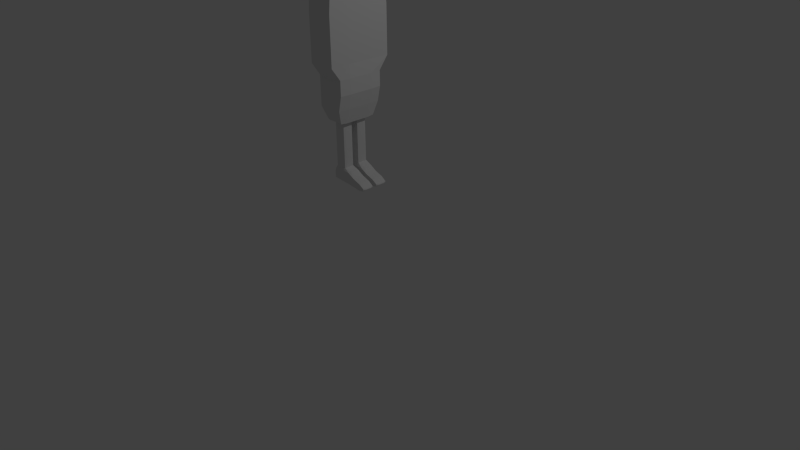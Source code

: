 # Source: hanging_man_rope.blend  (saved by Blender 2.76.0; exported with 4.5.12 LTS)
import bpy
from mathutils import Matrix  # noqa: F401  (used for matrix-valued properties, if any)

bpy.ops.wm.read_factory_settings(use_empty=True)
scene = bpy.context.scene
scene.name = 'Scene'

# ---- collections
col_collection_1 = bpy.data.collections.new('Collection 1'); scene.collection.children.link(col_collection_1)

# ---- materials (node trees are filled in below, after node groups)
mat_material = bpy.data.materials.new('Material')
mat_material.alpha_threshold = 0.0
mat_material.use_transparent_shadow = False
mat_material.roughness = 0.5
mat_material.line_color = (0.0, 0.0, 0.0, 1.0)

# ---- material node trees

# ---- world
world_world = bpy.data.worlds.new('World'); scene.world = world_world
world_world.color = (0.05088, 0.05088, 0.05088)
world_world.use_sun_shadow = False
world_world.sun_shadow_jitter_overblur = 0.0
world_world.cycles.sampling_method = 'MANUAL'
world_world.cycles.sample_map_resolution = 256

# ---- cameras
cam_camera = bpy.data.cameras.new('Camera')
cam_camera.clip_end = 100.0
cam_camera.lens = 35.0
cam_camera.sensor_width = 32.0
cam_camera.sensor_height = 18.0
cam_camera.ortho_scale = 7.314
cam_camera.dof.focus_distance = 0.0
cam_camera.dof.aperture_fstop = 128.0

# ---- lights
light_lamp = bpy.data.lights.new('Lamp', 'POINT')
light_lamp.transmission_factor = 0.0
light_lamp.cutoff_distance = 30.0
light_lamp.energy = 100.0
light_lamp.shadow_buffer_clip_start = 1.001
light_lamp.shadow_soft_size = 0.1
light_lamp.shadow_maximum_resolution = 0.006
light_lamp.use_absolute_resolution = True
light_lamp.cycles.use_multiple_importance_sampling = False

# ---- meshes
me_cube_002 = bpy.data.meshes.new('Cube.002')
me_cube_002.from_pydata([(0.2566, -0.4257, -1.468), (0.2566, -0.5737, -1.468), (0.03386, -0.5728, -1.461), (0.03386, -0.4267, -1.461), (0.2223, -0.4402, -0.5737), (0.2223, -0.5593, -0.5737), (0.05915, -0.5593, -0.5737), (0.05915, -0.4402, -0.5737), (0.4916, -0.4283, -1.627), (0.4916, -0.5711, -1.627), (0.5044, -0.5711, -1.594), (0.5044, -0.4283, -1.594), (0.02062, -0.4283, -1.587), (0.02062, -0.5711, -1.587), (0.2567, -0.5728, -1.606), (0.2567, -0.4267, -1.606), (0.2566, -0.2258, -1.468), (0.2566, -0.3738, -1.468), (0.03386, -0.3728, -1.461), (0.03386, -0.2268, -1.461), (0.1841, -0.241, -0.7187), (0.1841, -0.3586, -0.7187), (0.04798, -0.3586, -0.7187), (0.04798, -0.241, -0.7187), (0.4916, -0.2284, -1.627), (0.4916, -0.3712, -1.627), (0.5044, -0.3712, -1.594), (0.5044, -0.2284, -1.594), (0.02062, -0.2284, -1.587), (0.02062, -0.3712, -1.587), (0.2567, -0.3728, -1.606), (0.2567, -0.2268, -1.606), (0.2642, -0.4997, -1.46), (0.1407, -0.4218, -1.461), (0.1821, -0.4388, -1.154), (0.1407, -0.5776, -1.461), (0.1821, -0.5607, -1.154), (0.02674, -0.4997, -1.461), (0.04999, -0.5607, -1.154), (0.04999, -0.4388, -1.154), (0.2242, -0.4997, -0.5622), (0.1407, -0.4388, -0.5622), (0.1407, -0.5607, -0.5622), (0.0573, -0.4997, -0.5622), (0.4945, -0.4997, -1.628), (0.5011, -0.4267, -1.615), (0.5011, -0.5728, -1.615), (0.5077, -0.4997, -1.594), (0.01825, -0.5728, -1.544), (0.2569, -0.5776, -1.556), (0.01825, -0.4267, -1.544), (0.2569, -0.4218, -1.556), (0.01825, -0.4997, -1.588), (0.1407, -0.5728, -1.598), (0.1407, -0.4267, -1.598), (0.2567, -0.4997, -1.611), (0.3586, -0.4267, -1.62), (0.3586, -0.5728, -1.62), (0.3654, -0.4267, -1.525), (0.3654, -0.5728, -1.525), (0.2642, -0.2998, -1.46), (0.1407, -0.2219, -1.461), (0.1856, -0.2397, -1.171), (0.1407, -0.3777, -1.461), (0.1856, -0.3599, -1.171), (0.02674, -0.2998, -1.461), (0.04643, -0.3599, -1.171), (0.04643, -0.2397, -1.171), (0.1856, -0.2998, -0.7085), (0.116, -0.2397, -0.7085), (0.116, -0.3599, -0.7085), (0.04643, -0.2998, -0.7085), (0.4945, -0.2998, -1.628), (0.5011, -0.2268, -1.615), (0.5011, -0.3728, -1.615), (0.5077, -0.2998, -1.594), (0.01825, -0.3728, -1.544), (0.2569, -0.3777, -1.556), (0.01825, -0.2268, -1.544), (0.2569, -0.2219, -1.556), (0.01825, -0.2998, -1.588), (0.1407, -0.3728, -1.598), (0.1407, -0.2268, -1.598), (0.2567, -0.2998, -1.611), (0.3586, -0.2268, -1.62), (0.3586, -0.3728, -1.62), (0.3654, -0.2268, -1.525), (0.3654, -0.3728, -1.525), (0.3656, -0.2998, -1.522), (0.362, -0.3777, -1.582), (0.1407, -0.3777, -1.551), (0.3584, -0.2998, -1.623), (0.01112, -0.2998, -1.544), (0.362, -0.2219, -1.582), (0.1407, -0.2998, -1.602), (0.5104, -0.2998, -1.617), (0.116, -0.2357, -1.171), (0.04179, -0.2998, -1.171), (0.116, -0.3639, -1.171), (0.1903, -0.2998, -1.171), (0.1407, -0.2998, -0.6029), (0.1407, -0.2219, -1.551), (0.3656, -0.4997, -1.522), (0.362, -0.5776, -1.582), (0.1407, -0.5776, -1.551), (0.3584, -0.4997, -1.623), (0.01112, -0.4997, -1.544), (0.362, -0.4218, -1.582), (0.1407, -0.4997, -1.602), (0.5104, -0.4997, -1.617), (0.116, -0.4348, -1.154), (0.04559, -0.4997, -1.154), (0.116, -0.5647, -1.154), (0.1865, -0.4997, -1.154), (0.1407, -0.4997, -0.5277), (0.1407, -0.4218, -1.551), (0.2642, -0.5387, -1.46), (0.08374, -0.4218, -1.461), (0.1821, -0.4388, -0.8781), (0.08374, -0.5776, -1.461), (0.1821, -0.5607, -0.8781), (0.02674, -0.4608, -1.461), (0.04999, -0.5607, -0.8781), (0.04999, -0.4388, -0.8781), (0.2242, -0.5322, -0.5622), (0.09624, -0.4388, -0.5622), (0.09624, -0.5607, -0.5622), (0.0573, -0.4673, -0.5622), (0.4945, -0.5387, -1.628), (0.4976, -0.4267, -1.618), (0.4976, -0.5728, -1.618), (0.5077, -0.5387, -1.594), (0.01825, -0.5728, -1.511), (0.2568, -0.5776, -1.575), (0.01825, -0.4267, -1.511), (0.2568, -0.4218, -1.575), (0.01825, -0.4608, -1.588), (0.06812, -0.5728, -1.591), (0.06812, -0.4267, -1.591), (0.2567, -0.5387, -1.611), (0.4311, -0.4267, -1.633), (0.3272, -0.5728, -1.618), (0.4413, -0.4267, -1.552), (0.3306, -0.5728, -1.511), (0.2642, -0.3387, -1.46), (0.08374, -0.2219, -1.461), (0.1856, -0.2397, -0.9241), (0.08374, -0.3777, -1.461), (0.1856, -0.3599, -0.9241), (0.02674, -0.2609, -1.461), (0.04643, -0.3599, -0.9241), (0.04643, -0.2397, -0.9241), (0.1856, -0.3318, -0.7085), (0.07891, -0.2397, -0.7085), (0.07891, -0.3599, -0.7085), (0.04643, -0.2678, -0.7085), (0.4945, -0.3387, -1.628), (0.4976, -0.2268, -1.618), (0.4976, -0.3728, -1.618), (0.5077, -0.3387, -1.594), (0.01825, -0.3728, -1.511), (0.2568, -0.3777, -1.575), (0.01825, -0.2268, -1.511), (0.2568, -0.2219, -1.575), (0.01825, -0.2609, -1.588), (0.06812, -0.3728, -1.591), (0.06812, -0.2268, -1.591), (0.2567, -0.3387, -1.611), (0.4311, -0.2268, -1.633), (0.3272, -0.3728, -1.618), (0.4413, -0.2268, -1.552), (0.3306, -0.3728, -1.511), (0.2642, -0.4608, -1.46), (0.1977, -0.4218, -1.461), (0.1821, -0.4388, -1.429), (0.1977, -0.5776, -1.461), (0.1821, -0.5607, -1.429), (0.02674, -0.5387, -1.461), (0.04999, -0.5607, -1.429), (0.04999, -0.4388, -1.429), (0.2242, -0.4673, -0.5622), (0.1852, -0.4388, -0.5622), (0.1852, -0.5607, -0.5622), (0.0573, -0.5322, -0.5622), (0.4945, -0.4608, -1.628), (0.5046, -0.4267, -1.604), (0.5046, -0.5728, -1.604), (0.5077, -0.4608, -1.594), (0.01825, -0.5728, -1.559), (0.257, -0.5776, -1.52), (0.01825, -0.4267, -1.559), (0.257, -0.4218, -1.52), (0.01825, -0.5387, -1.588), (0.1977, -0.5728, -1.602), (0.1977, -0.4267, -1.602), (0.2567, -0.4608, -1.611), (0.3272, -0.4267, -1.618), (0.4311, -0.5728, -1.633), (0.3306, -0.4267, -1.511), (0.4413, -0.5728, -1.552), (0.2642, -0.2609, -1.46), (0.1977, -0.2219, -1.461), (0.1856, -0.2397, -1.417), (0.1977, -0.3777, -1.461), (0.1856, -0.3599, -1.417), (0.02674, -0.3387, -1.461), (0.04643, -0.3599, -1.417), (0.04643, -0.2397, -1.417), (0.1856, -0.2678, -0.7085), (0.1531, -0.2397, -0.7085), (0.1531, -0.3599, -0.7085), (0.04643, -0.3318, -0.7085), (0.4945, -0.2609, -1.628), (0.5046, -0.2268, -1.604), (0.5046, -0.3728, -1.604), (0.5077, -0.2609, -1.594), (0.01825, -0.3728, -1.559), (0.257, -0.3777, -1.52), (0.01825, -0.2268, -1.559), (0.257, -0.2219, -1.52), (0.01825, -0.3387, -1.588), (0.1977, -0.3728, -1.602), (0.1977, -0.2268, -1.602), (0.2567, -0.2609, -1.611), (0.3272, -0.2268, -1.618), (0.4311, -0.3728, -1.633), (0.3306, -0.2268, -1.511), (0.4413, -0.3728, -1.552), (0.4416, -0.2998, -1.548), (0.3307, -0.2998, -1.507), (0.3656, -0.2609, -1.522), (0.3656, -0.3387, -1.522), (0.4362, -0.3777, -1.602), (0.3289, -0.3777, -1.574), (0.3638, -0.3777, -1.552), (0.3602, -0.3777, -1.593), (0.1407, -0.3777, -1.567), (0.1407, -0.3777, -1.515), (0.1977, -0.3777, -1.552), (0.06812, -0.3777, -1.546), (0.4307, -0.2998, -1.636), (0.3271, -0.2998, -1.623), (0.3584, -0.3387, -1.623), (0.3584, -0.2609, -1.623), (0.01112, -0.2998, -1.559), (0.01112, -0.2998, -1.51), (0.01112, -0.3387, -1.544), (0.01112, -0.2609, -1.544), (0.4362, -0.2219, -1.602), (0.3289, -0.2219, -1.574), (0.3602, -0.2219, -1.593), (0.3638, -0.2219, -1.552), (0.06812, -0.2998, -1.596), (0.1977, -0.2998, -1.606), (0.1407, -0.2609, -1.602), (0.1407, -0.3387, -1.602), (0.5067, -0.2998, -1.619), (0.514, -0.2998, -1.606), (0.5104, -0.2609, -1.617), (0.5104, -0.3387, -1.617), (0.07891, -0.2357, -1.171), (0.1531, -0.2357, -1.171), (0.116, -0.2357, -0.9241), (0.116, -0.2357, -1.417), (0.04179, -0.2678, -1.171), (0.04179, -0.3318, -1.171), (0.04179, -0.2998, -1.417), (0.04179, -0.2998, -0.9241), (0.07891, -0.3639, -1.171), (0.1531, -0.3639, -1.171), (0.116, -0.3639, -1.417), (0.116, -0.3639, -0.9241), (0.1903, -0.3318, -1.171), (0.1903, -0.2678, -1.171), (0.1903, -0.2998, -1.417), (0.1903, -0.2998, -0.9241), (0.116, -0.3318, -0.6777), (0.1407, -0.2678, -0.6029), (0.1876, -0.2998, -0.6029), (0.07891, -0.2998, -0.6777), (0.1407, -0.2219, -1.567), (0.1407, -0.2219, -1.515), (0.06812, -0.2219, -1.546), (0.1977, -0.2219, -1.552), (0.4416, -0.4997, -1.548), (0.3307, -0.4997, -1.507), (0.3656, -0.4608, -1.522), (0.3656, -0.5387, -1.522), (0.4362, -0.5776, -1.602), (0.3289, -0.5776, -1.574), (0.3638, -0.5776, -1.552), (0.3602, -0.5776, -1.593), (0.1407, -0.5776, -1.567), (0.1407, -0.5776, -1.515), (0.1977, -0.5776, -1.552), (0.06812, -0.5776, -1.546), (0.4307, -0.4997, -1.636), (0.3271, -0.4997, -1.623), (0.3584, -0.5387, -1.623), (0.3584, -0.4608, -1.623), (0.01112, -0.4997, -1.559), (0.01112, -0.4997, -1.51), (0.01112, -0.5387, -1.544), (0.01112, -0.4608, -1.544), (0.4362, -0.4218, -1.602), (0.3289, -0.4218, -1.574), (0.3602, -0.4218, -1.593), (0.3638, -0.4218, -1.552), (0.06812, -0.4997, -1.596), (0.1977, -0.4997, -1.606), (0.1407, -0.4608, -1.602), (0.1407, -0.5387, -1.602), (0.5067, -0.4997, -1.619), (0.514, -0.4997, -1.606), (0.5104, -0.4608, -1.617), (0.5104, -0.5387, -1.617), (0.08081, -0.4348, -1.154), (0.1512, -0.4348, -1.154), (0.116, -0.4348, -0.8781), (0.116, -0.4348, -1.429), (0.04559, -0.4673, -1.154), (0.04559, -0.5322, -1.154), (0.04559, -0.4997, -1.429), (0.04559, -0.4997, -0.8781), (0.08081, -0.5647, -1.154), (0.1512, -0.5647, -1.154), (0.116, -0.5647, -1.429), (0.116, -0.5647, -0.8781), (0.1865, -0.5322, -1.154), (0.1865, -0.4673, -1.154), (0.1865, -0.4997, -1.429), (0.1865, -0.4997, -0.8781), (0.1407, -0.5322, -0.5277), (0.1407, -0.4673, -0.5277), (0.1852, -0.4997, -0.5277), (0.09624, -0.4997, -0.5277), (0.1407, -0.4218, -1.567), (0.1407, -0.4218, -1.515), (0.06812, -0.4218, -1.546), (0.1977, -0.4218, -1.552), (0.1977, -0.4218, -1.516), (0.06812, -0.4218, -1.511), (0.06812, -0.4218, -1.561), (0.09624, -0.4673, -0.5277), (0.1852, -0.4673, -0.5277), (0.1852, -0.5322, -0.5277), (0.1865, -0.4673, -0.8781), (0.1865, -0.4673, -1.429), (0.1865, -0.5322, -1.429), (0.1512, -0.5647, -0.8781), (0.1512, -0.5647, -1.429), (0.08081, -0.5647, -1.429), (0.04559, -0.5322, -0.8781), (0.04559, -0.5322, -1.429), (0.04559, -0.4673, -1.429), (0.1512, -0.4348, -1.429), (0.1512, -0.4348, -0.8781), (0.08081, -0.4348, -0.8781), (0.514, -0.5387, -1.606), (0.514, -0.4608, -1.606), (0.5067, -0.4608, -1.619), (0.1977, -0.5387, -1.606), (0.1977, -0.4608, -1.606), (0.06812, -0.4608, -1.596), (0.3298, -0.4218, -1.541), (0.328, -0.4218, -1.589), (0.4334, -0.4218, -1.61), (0.01112, -0.4608, -1.51), (0.01112, -0.5387, -1.51), (0.01112, -0.5387, -1.559), (0.3271, -0.4608, -1.623), (0.3271, -0.5387, -1.623), (0.4307, -0.5387, -1.636), (0.06812, -0.5776, -1.511), (0.1977, -0.5776, -1.516), (0.1977, -0.5776, -1.57), (0.328, -0.5776, -1.589), (0.3298, -0.5776, -1.541), (0.4389, -0.5776, -1.575), (0.3307, -0.5387, -1.507), (0.3307, -0.4608, -1.507), (0.4416, -0.4608, -1.548), (0.1977, -0.2219, -1.516), (0.06812, -0.2219, -1.511), (0.06812, -0.2219, -1.561), (0.07891, -0.2678, -0.6777), (0.1876, -0.2678, -0.6029), (0.1531, -0.3318, -0.6777), (0.1903, -0.2678, -0.9241), (0.1903, -0.2678, -1.417), (0.1903, -0.3318, -1.417), (0.1531, -0.3639, -0.9241), (0.1531, -0.3639, -1.417), (0.07891, -0.3639, -1.417), (0.04179, -0.3318, -0.9241), (0.04179, -0.3318, -1.417), (0.04179, -0.2678, -1.417), (0.1531, -0.2357, -1.417), (0.1531, -0.2357, -0.9241), (0.07891, -0.2357, -0.9241), (0.514, -0.3387, -1.606), (0.514, -0.2609, -1.606), (0.5067, -0.2609, -1.619), (0.1977, -0.3387, -1.606), (0.1977, -0.2609, -1.606), (0.06812, -0.2609, -1.596), (0.3298, -0.2219, -1.541), (0.328, -0.2219, -1.589), (0.4334, -0.2219, -1.61), (0.01112, -0.2609, -1.51), (0.01112, -0.3387, -1.51), (0.01112, -0.3387, -1.559), (0.3271, -0.2609, -1.623), (0.3271, -0.3387, -1.623), (0.4307, -0.3387, -1.636), (0.06812, -0.3777, -1.511), (0.1977, -0.3777, -1.516), (0.1977, -0.3777, -1.57), (0.328, -0.3777, -1.589), (0.3298, -0.3777, -1.541), (0.4389, -0.3777, -1.575), (0.3307, -0.3387, -1.507), (0.3307, -0.2609, -1.507), (0.4416, -0.2609, -1.548), (0.4416, -0.3387, -1.548), (0.4334, -0.3777, -1.61), (0.06812, -0.3777, -1.561), (0.4307, -0.2609, -1.636), (0.01112, -0.2609, -1.559), (0.4389, -0.2219, -1.575), (0.06812, -0.3387, -1.596), (0.5067, -0.3387, -1.619), (0.07891, -0.2357, -1.417), (0.04179, -0.2678, -0.9241), (0.07891, -0.3639, -0.9241), (0.1903, -0.3318, -0.9241), (0.07891, -0.3318, -0.6777), (0.1977, -0.2219, -1.57), (0.4416, -0.5387, -1.548), (0.4334, -0.5776, -1.61), (0.06812, -0.5776, -1.561), (0.4307, -0.4608, -1.636), (0.01112, -0.4608, -1.559), (0.4389, -0.4218, -1.575), (0.06812, -0.5387, -1.596), (0.5067, -0.5387, -1.619), (0.08081, -0.4348, -1.429), (0.04559, -0.4673, -0.8781), (0.08081, -0.5647, -0.8781), (0.1865, -0.5322, -0.8781), (0.09624, -0.5322, -0.5277), (0.1977, -0.4218, -1.57)], [], [(451, 135, 15, 194), (450, 183, 6, 126), (449, 124, 5, 120), (448, 126, 6, 122), (447, 127, 7, 123), (446, 117, 3, 179), (445, 130, 9, 128), (444, 137, 13, 192), (443, 142, 11, 185), (442, 190, 12, 136), (441, 140, 8, 184), (440, 188, 13, 137), (439, 197, 9, 130), (438, 199, 10, 131), (437, 163, 31, 222), (436, 211, 22, 154), (435, 152, 21, 148), (434, 154, 22, 150), (433, 155, 23, 151), (432, 145, 19, 207), (431, 158, 25, 156), (430, 165, 29, 220), (429, 170, 27, 213), (428, 218, 28, 164), (427, 168, 24, 212), (426, 216, 29, 165), (425, 225, 25, 158), (424, 227, 26, 159), (423, 228, 75, 215), (422, 229, 88, 230), (421, 171, 87, 231), (420, 232, 74, 214), (419, 233, 89, 234), (418, 169, 85, 235), (417, 236, 81, 221), (416, 237, 90, 238), (415, 160, 76, 239), (414, 240, 72, 156), (413, 241, 91, 242), (412, 224, 84, 243), (411, 244, 80, 220), (410, 245, 92, 246), (409, 162, 78, 247), (408, 248, 73, 157), (407, 249, 93, 250), (406, 226, 86, 251), (405, 252, 80, 164), (404, 253, 94, 254), (403, 221, 81, 255), (402, 256, 72, 212), (401, 257, 95, 258), (400, 214, 74, 259), (399, 260, 67, 151), (398, 261, 96, 262), (397, 201, 61, 263), (396, 264, 67, 207), (395, 265, 97, 266), (394, 211, 71, 267), (393, 268, 66, 206), (392, 269, 98, 270), (391, 210, 70, 271), (390, 272, 64, 204), (389, 273, 99, 274), (388, 208, 68, 275), (387, 276, 70, 210), (386, 277, 100, 278), (385, 155, 71, 279), (384, 280, 82, 166), (383, 281, 101, 282), (382, 219, 79, 283), (381, 284, 47, 187), (380, 285, 102, 286), (379, 143, 59, 287), (378, 288, 46, 186), (377, 289, 103, 290), (376, 141, 57, 291), (375, 292, 53, 193), (374, 293, 104, 294), (373, 132, 48, 295), (372, 296, 44, 128), (371, 297, 105, 298), (370, 196, 56, 299), (369, 300, 52, 192), (368, 301, 106, 302), (367, 134, 50, 303), (366, 304, 45, 129), (365, 305, 107, 306), (364, 198, 58, 307), (363, 308, 52, 136), (362, 309, 108, 310), (361, 193, 53, 311), (360, 312, 44, 184), (359, 313, 109, 314), (358, 186, 46, 315), (357, 316, 39, 123), (356, 317, 110, 318), (355, 173, 33, 319), (354, 320, 39, 179), (353, 321, 111, 322), (352, 183, 43, 323), (351, 324, 38, 178), (350, 325, 112, 326), (349, 182, 42, 327), (348, 328, 36, 176), (347, 329, 113, 330), (346, 180, 40, 331), (345, 332, 42, 182), (344, 333, 114, 334), (343, 127, 43, 335), (342, 336, 54, 138), (341, 337, 115, 338), (340, 191, 51, 339), (337, 340, 339, 115), (33, 173, 340, 337), (173, 0, 191, 340), (134, 341, 338, 50), (3, 117, 341, 134), (117, 33, 337, 341), (190, 342, 138, 12), (50, 338, 342, 190), (338, 115, 336, 342), (333, 343, 335, 114), (41, 125, 343, 333), (125, 7, 127, 343), (180, 344, 334, 40), (4, 181, 344, 180), (181, 41, 333, 344), (124, 345, 182, 5), (40, 334, 345, 124), (334, 114, 332, 345), (329, 346, 331, 113), (34, 118, 346, 329), (118, 4, 180, 346), (172, 347, 330, 32), (0, 174, 347, 172), (174, 34, 329, 347), (116, 348, 176, 1), (32, 330, 348, 116), (330, 113, 328, 348), (325, 349, 327, 112), (36, 120, 349, 325), (120, 5, 182, 349), (175, 350, 326, 35), (1, 176, 350, 175), (176, 36, 325, 350), (119, 351, 178, 2), (35, 326, 351, 119), (326, 112, 324, 351), (321, 352, 323, 111), (38, 122, 352, 321), (122, 6, 183, 352), (177, 353, 322, 37), (2, 178, 353, 177), (178, 38, 321, 353), (121, 354, 179, 3), (37, 322, 354, 121), (322, 111, 320, 354), (317, 355, 319, 110), (34, 174, 355, 317), (174, 0, 173, 355), (181, 356, 318, 41), (4, 118, 356, 181), (118, 34, 317, 356), (125, 357, 123, 7), (41, 318, 357, 125), (318, 110, 316, 357), (313, 358, 315, 109), (47, 131, 358, 313), (131, 10, 186, 358), (185, 359, 314, 45), (11, 187, 359, 185), (187, 47, 313, 359), (129, 360, 184, 8), (45, 314, 360, 129), (314, 109, 312, 360), (309, 361, 311, 108), (55, 139, 361, 309), (139, 14, 193, 361), (194, 362, 310, 54), (15, 195, 362, 194), (195, 55, 309, 362), (138, 363, 136, 12), (54, 310, 363, 138), (310, 108, 308, 363), (305, 364, 307, 107), (51, 191, 364, 305), (191, 0, 198, 364), (196, 365, 306, 56), (15, 135, 365, 196), (135, 51, 305, 365), (140, 366, 129, 8), (56, 306, 366, 140), (306, 107, 304, 366), (301, 367, 303, 106), (37, 121, 367, 301), (121, 3, 134, 367), (132, 368, 302, 48), (2, 177, 368, 132), (177, 37, 301, 368), (188, 369, 192, 13), (48, 302, 369, 188), (302, 106, 300, 369), (297, 370, 299, 105), (55, 195, 370, 297), (195, 15, 196, 370), (141, 371, 298, 57), (14, 139, 371, 141), (139, 55, 297, 371), (197, 372, 128, 9), (57, 298, 372, 197), (298, 105, 296, 372), (293, 373, 295, 104), (35, 119, 373, 293), (119, 2, 132, 373), (189, 374, 294, 49), (1, 175, 374, 189), (175, 35, 293, 374), (133, 375, 193, 14), (49, 294, 375, 133), (294, 104, 292, 375), (289, 376, 291, 103), (49, 133, 376, 289), (133, 14, 141, 376), (143, 377, 290, 59), (1, 189, 377, 143), (189, 49, 289, 377), (199, 378, 186, 10), (59, 290, 378, 199), (290, 103, 288, 378), (285, 379, 287, 102), (32, 116, 379, 285), (116, 1, 143, 379), (198, 380, 286, 58), (0, 172, 380, 198), (172, 32, 285, 380), (142, 381, 187, 11), (58, 286, 381, 142), (286, 102, 284, 381), (281, 382, 283, 101), (61, 201, 382, 281), (201, 16, 219, 382), (162, 383, 282, 78), (19, 145, 383, 162), (145, 61, 281, 383), (218, 384, 166, 28), (78, 282, 384, 218), (282, 101, 280, 384), (277, 385, 279, 100), (69, 153, 385, 277), (153, 23, 155, 385), (208, 386, 278, 68), (20, 209, 386, 208), (209, 69, 277, 386), (152, 387, 210, 21), (68, 278, 387, 152), (278, 100, 276, 387), (273, 388, 275, 99), (62, 146, 388, 273), (146, 20, 208, 388), (200, 389, 274, 60), (16, 202, 389, 200), (202, 62, 273, 389), (144, 390, 204, 17), (60, 274, 390, 144), (274, 99, 272, 390), (269, 391, 271, 98), (64, 148, 391, 269), (148, 21, 210, 391), (203, 392, 270, 63), (17, 204, 392, 203), (204, 64, 269, 392), (147, 393, 206, 18), (63, 270, 393, 147), (270, 98, 268, 393), (265, 394, 267, 97), (66, 150, 394, 265), (150, 22, 211, 394), (205, 395, 266, 65), (18, 206, 395, 205), (206, 66, 265, 395), (149, 396, 207, 19), (65, 266, 396, 149), (266, 97, 264, 396), (261, 397, 263, 96), (62, 202, 397, 261), (202, 16, 201, 397), (209, 398, 262, 69), (20, 146, 398, 209), (146, 62, 261, 398), (153, 399, 151, 23), (69, 262, 399, 153), (262, 96, 260, 399), (257, 400, 259, 95), (75, 159, 400, 257), (159, 26, 214, 400), (213, 401, 258, 73), (27, 215, 401, 213), (215, 75, 257, 401), (157, 402, 212, 24), (73, 258, 402, 157), (258, 95, 256, 402), (253, 403, 255, 94), (83, 167, 403, 253), (167, 30, 221, 403), (222, 404, 254, 82), (31, 223, 404, 222), (223, 83, 253, 404), (166, 405, 164, 28), (82, 254, 405, 166), (254, 94, 252, 405), (249, 406, 251, 93), (79, 219, 406, 249), (219, 16, 226, 406), (224, 407, 250, 84), (31, 163, 407, 224), (163, 79, 249, 407), (168, 408, 157, 24), (84, 250, 408, 168), (250, 93, 248, 408), (245, 409, 247, 92), (65, 149, 409, 245), (149, 19, 162, 409), (160, 410, 246, 76), (18, 205, 410, 160), (205, 65, 245, 410), (216, 411, 220, 29), (76, 246, 411, 216), (246, 92, 244, 411), (241, 412, 243, 91), (83, 223, 412, 241), (223, 31, 224, 412), (169, 413, 242, 85), (30, 167, 413, 169), (167, 83, 241, 413), (225, 414, 156, 25), (85, 242, 414, 225), (242, 91, 240, 414), (237, 415, 239, 90), (63, 147, 415, 237), (147, 18, 160, 415), (217, 416, 238, 77), (17, 203, 416, 217), (203, 63, 237, 416), (161, 417, 221, 30), (77, 238, 417, 161), (238, 90, 236, 417), (233, 418, 235, 89), (77, 161, 418, 233), (161, 30, 169, 418), (171, 419, 234, 87), (17, 217, 419, 171), (217, 77, 233, 419), (227, 420, 214, 26), (87, 234, 420, 227), (234, 89, 232, 420), (229, 421, 231, 88), (60, 144, 421, 229), (144, 17, 171, 421), (226, 422, 230, 86), (16, 200, 422, 226), (200, 60, 229, 422), (170, 423, 215, 27), (86, 230, 423, 170), (230, 88, 228, 423), (228, 424, 159, 75), (88, 231, 424, 228), (231, 87, 227, 424), (232, 425, 158, 74), (89, 235, 425, 232), (235, 85, 225, 425), (236, 426, 165, 81), (90, 239, 426, 236), (239, 76, 216, 426), (240, 427, 212, 72), (91, 243, 427, 240), (243, 84, 168, 427), (244, 428, 164, 80), (92, 247, 428, 244), (247, 78, 218, 428), (248, 429, 213, 73), (93, 251, 429, 248), (251, 86, 170, 429), (252, 430, 220, 80), (94, 255, 430, 252), (255, 81, 165, 430), (256, 431, 156, 72), (95, 259, 431, 256), (259, 74, 158, 431), (260, 432, 207, 67), (96, 263, 432, 260), (263, 61, 145, 432), (264, 433, 151, 67), (97, 267, 433, 264), (267, 71, 155, 433), (268, 434, 150, 66), (98, 271, 434, 268), (271, 70, 154, 434), (272, 435, 148, 64), (99, 275, 435, 272), (275, 68, 152, 435), (276, 436, 154, 70), (100, 279, 436, 276), (279, 71, 211, 436), (280, 437, 222, 82), (101, 283, 437, 280), (283, 79, 163, 437), (284, 438, 131, 47), (102, 287, 438, 284), (287, 59, 199, 438), (288, 439, 130, 46), (103, 291, 439, 288), (291, 57, 197, 439), (292, 440, 137, 53), (104, 295, 440, 292), (295, 48, 188, 440), (296, 441, 184, 44), (105, 299, 441, 296), (299, 56, 140, 441), (300, 442, 136, 52), (106, 303, 442, 300), (303, 50, 190, 442), (304, 443, 185, 45), (107, 307, 443, 304), (307, 58, 142, 443), (308, 444, 192, 52), (108, 311, 444, 308), (311, 53, 137, 444), (312, 445, 128, 44), (109, 315, 445, 312), (315, 46, 130, 445), (316, 446, 179, 39), (110, 319, 446, 316), (319, 33, 117, 446), (320, 447, 123, 39), (111, 323, 447, 320), (323, 43, 127, 447), (324, 448, 122, 38), (112, 327, 448, 324), (327, 42, 126, 448), (328, 449, 120, 36), (113, 331, 449, 328), (331, 40, 124, 449), (332, 450, 126, 42), (114, 335, 450, 332), (335, 43, 183, 450), (336, 451, 194, 54), (115, 339, 451, 336), (339, 51, 135, 451)])
me_cube_002.materials.append(mat_material)
me_cube_002.use_remesh_preserve_volume = False
me_cube_002.use_remesh_preserve_attributes = False
me_cube_002.use_mirror_vertex_groups = False
me_cube_002.update()
me_cube_001 = bpy.data.meshes.new('Cube.001')
me_cube_001.from_pydata([(0.2116, -0.3834, 0.707), (0.388, -0.5423, 0.8873), (0.1443, -0.6405, 0.8873), (-0.006322, -0.3834, 0.8873), (0.1443, -0.1263, 0.8873), (0.388, -0.2245, 0.8873), (0.279, -0.6405, 1.179), (0.03531, -0.5423, 1.179), (0.03531, -0.2245, 1.179), (0.279, -0.1263, 1.179), (0.4296, -0.3834, 1.179), (0.2116, -0.3834, 1.359)], [], [(0, 1, 2), (1, 0, 5), (0, 2, 3), (0, 3, 4), (0, 4, 5), (1, 5, 10), (2, 1, 6), (3, 2, 7), (4, 3, 8), (5, 4, 9), (1, 10, 6), (2, 6, 7), (3, 7, 8), (4, 8, 9), (5, 9, 10), (6, 10, 11), (7, 6, 11), (8, 7, 11), (9, 8, 11), (10, 9, 11)])
me_cube_001.materials.append(mat_material)
me_cube_001.use_remesh_preserve_volume = False
me_cube_001.use_remesh_preserve_attributes = False
me_cube_001.use_mirror_vertex_groups = False
me_cube_001.update()
me_cube = bpy.data.meshes.new('Cube')
me_cube.from_pydata([(0.3003, -0.4112, -0.6867), (0.3419, -0.4112, -0.323), (0.3419, -0.2574, -0.5048), (0.3419, -0.5651, -0.5048), (0.1553, -0.7189, -0.6867), (0.1553, -0.7189, -0.323), (0.2486, -0.7189, -0.5048), (0.06198, -0.7189, -0.5048), (0.2105, -0.4112, -0.8685), (0.06198, -0.4112, -0.8685), (0.1553, -0.5651, -0.8685), (0.1553, -0.2574, -0.8685), (0.3303, -0.4112, 0.8035), (0.2486, -0.02581, 0.8035), (0.1553, -0.02581, 0.8035), (-0.01966, -0.4112, 0.8035), (-0.01966, -0.2574, 0.8035), (0.1553, -0.4112, -0.8685), (0.1553, -0.7189, -0.5048), (0.3419, -0.4112, -0.5048), (0.1553, -0.1036, -0.5048), (-0.03133, -0.4112, -0.5048), (-0.01966, -0.6997, -0.5048), (-0.01966, -0.4112, -0.1639), (-0.01966, -0.1228, -0.5048), (0.02005, -0.4112, -0.8458), (0.1553, 0.006729, -0.1639), (0.3303, -0.1228, -0.5048), (0.1553, -0.1619, -0.8458), (0.3303, -0.4112, -0.1639), (0.3303, -0.6997, -0.5048), (0.251, -0.4112, -0.8643), (0.1553, -0.8131, -0.1639), (0.1553, -0.6522, -0.8458), (0.3264, 0.0003194, -0.1715), (0.2471, -0.1684, -0.8567), (0.3264, -0.8067, -0.1715), (0.2471, -0.6458, -0.8567), (-0.01578, 0.0003194, -0.1715), (0.02394, -0.1684, -0.8382), (-0.01578, -0.8067, -0.1715), (0.02394, -0.6458, -0.8382), (0.2486, -0.1036, -0.5048), (0.06198, -0.1036, -0.5048), (0.1553, -0.1036, -0.323), (0.1553, -0.1036, -0.6867), (-0.03133, -0.2574, -0.5048), (-0.03133, -0.5651, -0.5048), (-0.03133, -0.4112, -0.323), (-0.03133, -0.4112, -0.6867), (-0.01966, -0.6997, -0.6867), (-0.01966, -0.5651, -0.1639), (-0.01966, -0.1228, -0.323), (0.02005, -0.2574, -0.8458), (0.06198, 0.006729, -0.1639), (0.3303, -0.1228, -0.323), (0.2105, -0.1619, -0.8458), (0.3303, -0.2574, -0.1639), (0.3303, -0.6997, -0.323), (0.251, -0.5651, -0.8643), (0.2486, -0.8131, -0.1639), (0.06198, -0.6522, -0.8458), (0.2105, -0.6522, -0.8458), (0.06198, -0.8131, -0.1639), (0.251, -0.2574, -0.8643), (0.2886, -0.6997, -0.6867), (0.3303, -0.5651, -0.1639), (0.06198, -0.1619, -0.8458), (0.2886, -0.1228, -0.6867), (0.2486, 0.006729, -0.1639), (0.02005, -0.5651, -0.8458), (-0.01966, -0.1228, -0.6867), (-0.01966, -0.2574, -0.1639), (-0.01966, -0.6997, -0.323), (-0.03133, -0.2574, -0.6867), (0.2486, -0.1036, -0.6867), (0.3003, -0.5651, -0.6867), (0.06198, -0.7189, -0.6867), (0.2105, -0.2574, -0.8685), (0.1553, -0.2574, 0.8262), (-0.03133, -0.5651, -0.6867), (-0.03133, -0.5651, -0.323), (-0.03133, -0.2574, -0.323), (0.06198, -0.1036, -0.6867), (0.06198, -0.1036, -0.323), (0.2486, -0.1036, -0.323), (0.3003, -0.2574, -0.6867), (0.3419, -0.2574, -0.323), (0.3419, -0.5651, -0.323), (0.2486, -0.7189, -0.6867), (0.2486, -0.7189, -0.323), (0.06198, -0.7189, -0.323), (0.2105, -0.5651, -0.8685), (0.06198, -0.5651, -0.8685), (0.06198, -0.2574, -0.8685), (0.06198, -0.4112, 0.8262), (0.06198, -0.2574, 0.8262), (0.06198, -0.02581, 0.8035), (0.06198, 0.006729, 0.4143), (-0.01966, -0.2574, 0.4143), (-0.01966, -0.4112, 0.4143), (0.1553, 0.006729, 0.4143), (0.2486, 0.006729, 0.4143), (0.3303, -0.4112, 0.4143), (0.3303, -0.5651, 0.4143), (0.1553, -0.8131, 0.4143), (0.06198, -0.8131, 0.4143), (0.3264, -0.8067, 0.4067), (0.2486, -0.8131, 0.4143), (0.3264, 0.0003194, 0.4067), (0.3303, -0.2574, 0.4143), (-0.01578, 0.0003194, 0.4067), (-0.01578, -0.8067, 0.4067), (-0.01966, -0.5651, 0.4143), (0.3303, -0.5651, 0.8035), (0.1553, -0.7827, 0.7664), (0.06198, -0.7827, 0.7664), (0.3264, -0.7763, 0.7588), (0.2486, -0.7827, 0.7664), (0.3264, -0.03221, 0.7959), (0.3303, -0.2574, 0.8035), (-0.01578, -0.03221, 0.7959), (-0.01578, -0.7763, 0.7588), (-0.01966, -0.5651, 0.8035), (0.1553, -0.4112, 0.8262), (0.2486, -0.4112, 0.8262), (0.1553, -0.5651, 0.8262), (0.06198, -0.5651, 0.8262), (0.2486, -0.5651, 0.8262), (0.2486, -0.2574, 0.8262)], [], [(33, 10, 92, 62), (62, 92, 59, 37), (63, 40, 73, 91), (32, 63, 91, 5), (5, 91, 7, 18), (60, 32, 5, 90), (36, 60, 90, 58), (58, 90, 6, 30), (6, 18, 4, 89), (30, 6, 89, 65), (65, 89, 62, 37), (66, 36, 58, 88), (29, 66, 88, 1), (1, 88, 3, 19), (57, 29, 1, 87), (34, 57, 87, 55), (55, 87, 2, 27), (2, 19, 0, 86), (27, 2, 86, 68), (68, 86, 64, 35), (69, 34, 55, 85), (26, 69, 85, 44), (44, 85, 42, 20), (54, 26, 44, 84), (38, 54, 84, 52), (52, 84, 43, 24), (43, 20, 45, 83), (24, 43, 83, 71), (71, 83, 67, 39), (72, 38, 52, 82), (23, 72, 82, 48), (48, 82, 46, 21), (51, 23, 48, 81), (40, 51, 81, 73), (73, 81, 47, 22), (47, 21, 49, 80), (22, 47, 80, 50), (50, 80, 70, 41), (54, 38, 111, 98), (69, 26, 101, 102), (40, 63, 106, 112), (11, 28, 56, 78), (17, 11, 78, 8), (8, 78, 64, 31), (7, 22, 50, 77), (18, 7, 77, 4), (4, 77, 61, 33), (3, 30, 65, 76), (19, 3, 76, 0), (0, 76, 59, 31), (42, 27, 68, 75), (20, 42, 75, 45), (45, 75, 56, 28), (46, 24, 71, 74), (21, 46, 74, 49), (49, 74, 53, 25), (63, 32, 105, 106), (34, 69, 102, 109), (26, 54, 98, 101), (94, 67, 28, 11), (93, 9, 17, 10), (92, 8, 31, 59), (91, 73, 22, 7), (90, 5, 18, 6), (89, 4, 33, 62), (88, 58, 30, 3), (87, 1, 19, 2), (86, 0, 31, 64), (85, 55, 27, 42), (84, 44, 20, 43), (83, 45, 28, 67), (82, 52, 24, 46), (81, 48, 21, 47), (80, 49, 25, 70), (57, 34, 109, 110), (78, 56, 35, 64), (77, 50, 41, 61), (76, 65, 37, 59), (75, 68, 35, 56), (74, 71, 39, 53), (10, 17, 8, 92), (61, 93, 10, 33), (41, 70, 93, 61), (70, 25, 9, 93), (9, 94, 11, 17), (25, 53, 94, 9), (53, 39, 67, 94), (72, 23, 100, 99), (32, 60, 108, 105), (51, 40, 112, 113), (66, 29, 103, 104), (36, 66, 104, 107), (23, 51, 113, 100), (60, 36, 107, 108), (38, 72, 99, 111), (29, 57, 110, 103), (106, 105, 115, 116), (101, 98, 97, 14), (104, 103, 12, 114), (100, 113, 123, 15), (102, 101, 14, 13), (111, 99, 16, 121), (99, 100, 15, 16), (109, 102, 13, 119), (113, 112, 122, 123), (107, 104, 114, 117), (98, 111, 121, 97), (112, 106, 116, 122), (110, 109, 119, 120), (105, 108, 118, 115), (108, 107, 117, 118), (103, 110, 120, 12), (79, 14, 97, 96), (124, 79, 96, 95), (95, 96, 16, 15), (129, 13, 14, 79), (128, 125, 124, 126), (127, 95, 15, 123), (96, 97, 121, 16), (116, 127, 123, 122), (115, 126, 127, 116), (126, 124, 95, 127), (118, 128, 126, 115), (117, 114, 128, 118), (114, 12, 125, 128), (125, 129, 79, 124), (12, 120, 129, 125), (120, 119, 13, 129)])
me_cube.materials.append(mat_material)
me_cube.use_remesh_preserve_volume = False
me_cube.use_remesh_preserve_attributes = False
me_cube.use_mirror_vertex_groups = False
me_cube.update()

# ---- objects
ob_cube_002 = bpy.data.objects.new('Cube.002', me_cube_002)
ob_cube_001 = bpy.data.objects.new('Cube.001', me_cube_001)
ob_cube = bpy.data.objects.new('Cube', me_cube)
ob_lamp = bpy.data.objects.new('Lamp', light_lamp)
ob_camera = bpy.data.objects.new('Camera', cam_camera)

# ---- transforms, parenting, visibility, modifiers, constraints
ob_cube_002.location = (0.0, 0.0, 2.846)
ob_cube_002.lock_rotations_4d = False
ob_cube_002.empty_display_type = 'ARROWS'
ob_cube_002.lineart.crease_threshold = 0.0
ob_cube_001.location = (0.0, 0.0, 2.846)
ob_cube_001.lock_rotations_4d = False
ob_cube_001.empty_display_type = 'ARROWS'
ob_cube_001.lineart.crease_threshold = 0.0
ob_cube.location = (0.0, 0.0, 2.846)
ob_cube.lock_rotations_4d = False
ob_cube.empty_display_type = 'ARROWS'
ob_cube.lineart.crease_threshold = 0.0
ob_lamp.location = (4.076, 1.005, 5.904)
ob_lamp.rotation_euler = (0.6503, 0.05522, 1.866)
ob_lamp.lock_rotations_4d = False
ob_lamp.empty_display_type = 'ARROWS'
ob_lamp.color = (0.0, 0.0, 0.0, 0.0)
ob_lamp.lineart.crease_threshold = 0.0
ob_camera.location = (7.481, -6.508, 5.344)
ob_camera.rotation_euler = (1.109, 0.01082, 0.8149)
ob_camera.lock_rotations_4d = False
ob_camera.empty_display_type = 'ARROWS'
ob_camera.color = (0.0, 0.0, 0.0, 0.0)
ob_camera.display_type = 'WIRE'
ob_camera.lineart.crease_threshold = 0.0

# ---- collection membership
col_collection_1.objects.link(ob_cube_002)
col_collection_1.objects.link(ob_cube_001)
col_collection_1.objects.link(ob_cube)
col_collection_1.objects.link(ob_lamp)
col_collection_1.objects.link(ob_camera)

# ---- scene / render settings (as saved in the file)
scene.camera = ob_camera
scene.frame_start = 1; scene.frame_end = 250; scene.frame_set(1)
scene.render.engine = 'BLENDER_EEVEE_NEXT'
scene.render.resolution_percentage = 50
scene.render.dither_intensity = 0.0
scene.cycles.use_denoising = False
scene.cycles.samples = 10
scene.cycles.sampling_pattern = 'TABULATED_SOBOL'
scene.cycles.light_sampling_threshold = 0.0
scene.cycles.use_adaptive_sampling = False
scene.cycles.use_light_tree = False
scene.cycles.blur_glossy = 0.0
scene.cycles.pixel_filter_type = 'GAUSSIAN'
scene.cycles.sample_clamp_indirect = 0.0
scene.view_settings.view_transform = 'Standard'
bpy.context.view_layer.update()
